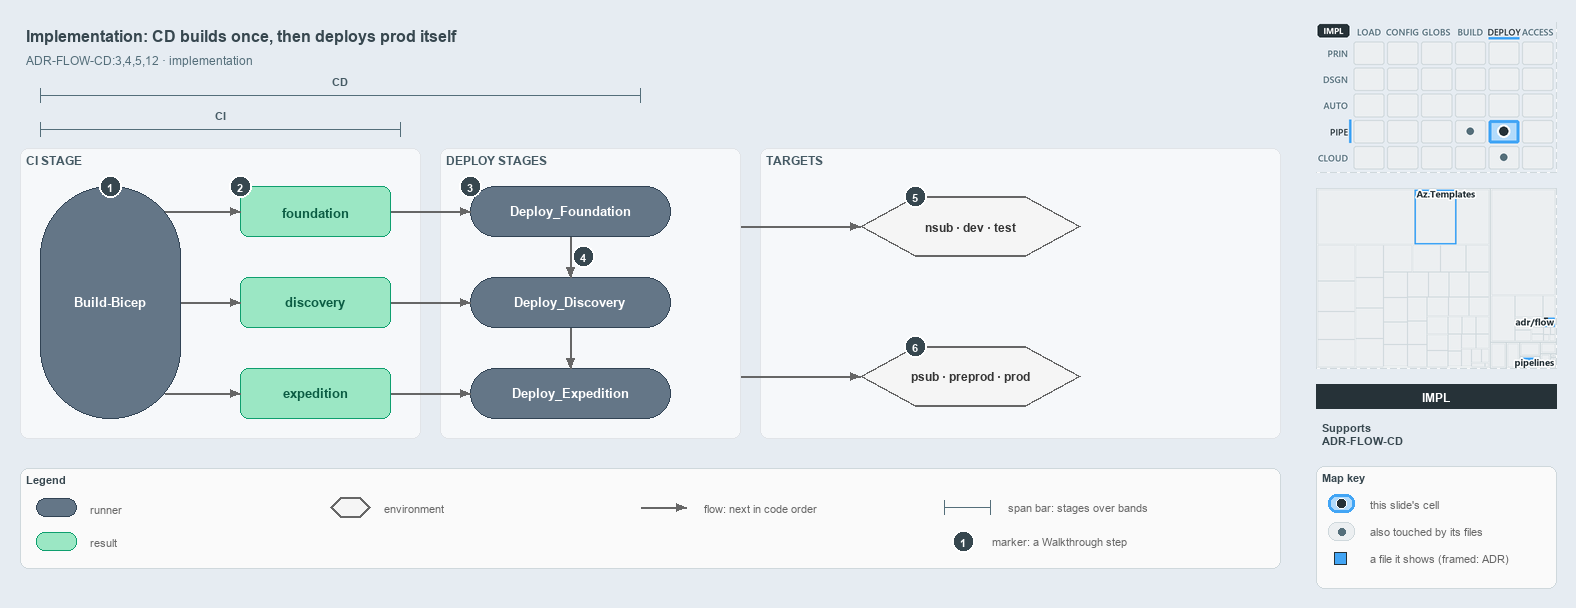

The diagram above was exported from draw.io. Its source (the exported page's mxGraphModel, read from the mxfile embedded in the PNG):
<mxGraphModel dx="1024" dy="768" grid="0" gridSize="10" guides="1" tooltips="1" connect="1" arrows="1" fold="1" page="1" pageScale="1" pageWidth="1572" pageHeight="600" background="#E6ECF2" math="0" shadow="0">
  <root>
    <mxCell id="0" />
    <mxCell id="1" parent="0" />
    <mxCell id="title" value="Implementation: CD builds once, then deploys prod itself" style="text;html=1;align=left;verticalAlign=middle;fontSize=16;fontStyle=1;fontColor=#37474F;" vertex="1" parent="1">
      <mxGeometry x="20" y="14" width="1260" height="30" as="geometry" />
    </mxCell>
    <mxCell id="subtitle" value="ADR-FLOW-CD:3,4,5,12 &amp;#183; implementation" style="text;html=1;align=left;verticalAlign=middle;fontSize=12;fontColor=#546E7A;" vertex="1" parent="1">
      <mxGeometry x="20" y="44" width="1240" height="20" as="geometry" />
    </mxCell>
    <mxCell id="span-cd-label" value="CD" style="text;html=1;align=center;verticalAlign=middle;fontSize=11;fontStyle=1;fontColor=#455A64;labelBackgroundColor=#F6F8FA;" vertex="1" parent="1">
      <mxGeometry x="300" y="66" width="80" height="16" as="geometry" />
    </mxCell>
    <mxCell id="span-cd" value="" style="shape=crossbar;whiteSpace=wrap;html=1;rounded=1;fillColor=none;strokeColor=#546E7A;strokeWidth=1.5;" vertex="1" parent="1">
      <mxGeometry x="40" y="82" width="600" height="14" as="geometry" />
    </mxCell>
    <mxCell id="span-ci-label" value="CI" style="text;html=1;align=center;verticalAlign=middle;fontSize=11;fontStyle=1;fontColor=#455A64;labelBackgroundColor=#F6F8FA;" vertex="1" parent="1">
      <mxGeometry x="180" y="100" width="80" height="16" as="geometry" />
    </mxCell>
    <mxCell id="span-ci" value="" style="shape=crossbar;whiteSpace=wrap;html=1;rounded=1;fillColor=none;strokeColor=#546E7A;strokeWidth=1.5;" vertex="1" parent="1">
      <mxGeometry x="40" y="116" width="360" height="14" as="geometry" />
    </mxCell>
    <mxCell id="band-ci" value="CI STAGE" style="rounded=1;html=1;arcSize=3;fillColor=#F6F8FA;strokeColor=#E1E4E8;verticalAlign=top;align=left;spacingLeft=8;fontStyle=1;fontSize=12;fontColor=#455A64;" vertex="1" parent="1">
      <mxGeometry x="20" y="142" width="400" height="290" as="geometry" />
    </mxCell>
    <mxCell id="band-deploy" value="DEPLOY STAGES" style="rounded=1;html=1;arcSize=3;fillColor=#F6F8FA;strokeColor=#E1E4E8;verticalAlign=top;align=left;spacingLeft=8;fontStyle=1;fontSize=12;fontColor=#455A64;" vertex="1" parent="1">
      <mxGeometry x="440" y="142" width="300" height="290" as="geometry" />
    </mxCell>
    <mxCell id="band-targets" value="TARGETS" style="rounded=1;html=1;arcSize=3;fillColor=#F6F8FA;strokeColor=#E1E4E8;verticalAlign=top;align=left;spacingLeft=8;fontStyle=1;fontSize=12;fontColor=#455A64;" vertex="1" parent="1">
      <mxGeometry x="760" y="142" width="520" height="290" as="geometry" />
    </mxCell>
    <mxCell id="ci-stage" value="&lt;b&gt;Build-Bicep&lt;/b&gt;" style="rounded=1;arcSize=50;whiteSpace=wrap;html=1;fillColor=#647687;strokeColor=#314354;fontSize=13;fontColor=#FFFFFF;" vertex="1" parent="1">
      <mxGeometry x="40" y="180" width="140" height="232" as="geometry" />
    </mxCell>
    <mxCell id="artifact-foundation" value="&lt;b&gt;foundation&lt;/b&gt;" style="rounded=1;whiteSpace=wrap;html=1;arcSize=20;fillColor=#9BE7C4;strokeColor=#0E9F6E;fontColor=#0B5C43;fontSize=13;" vertex="1" parent="1">
      <mxGeometry x="240" y="180" width="150" height="50" as="geometry" />
    </mxCell>
    <mxCell id="artifact-discovery" value="&lt;b&gt;discovery&lt;/b&gt;" style="rounded=1;whiteSpace=wrap;html=1;arcSize=20;fillColor=#9BE7C4;strokeColor=#0E9F6E;fontColor=#0B5C43;fontSize=13;" vertex="1" parent="1">
      <mxGeometry x="240" y="271" width="150" height="50" as="geometry" />
    </mxCell>
    <mxCell id="artifact-expedition" value="&lt;b&gt;expedition&lt;/b&gt;" style="rounded=1;whiteSpace=wrap;html=1;arcSize=20;fillColor=#9BE7C4;strokeColor=#0E9F6E;fontColor=#0B5C43;fontSize=13;" vertex="1" parent="1">
      <mxGeometry x="240" y="362" width="150" height="50" as="geometry" />
    </mxCell>
    <mxCell id="deploy-foundation" value="&lt;b&gt;Deploy_Foundation&lt;/b&gt;" style="rounded=1;arcSize=50;whiteSpace=wrap;html=1;fillColor=#647687;strokeColor=#314354;fontSize=13;fontColor=#FFFFFF;" vertex="1" parent="1">
      <mxGeometry x="470" y="180" width="200" height="50" as="geometry" />
    </mxCell>
    <mxCell id="deploy-discovery" value="&lt;b&gt;Deploy_Discovery&lt;/b&gt;" style="rounded=1;arcSize=50;whiteSpace=wrap;html=1;fillColor=#647687;strokeColor=#314354;fontSize=13;fontColor=#FFFFFF;" vertex="1" parent="1">
      <mxGeometry x="470" y="271" width="200" height="50" as="geometry" />
    </mxCell>
    <mxCell id="deploy-expedition" value="&lt;b&gt;Deploy_Expedition&lt;/b&gt;" style="rounded=1;arcSize=50;whiteSpace=wrap;html=1;fillColor=#647687;strokeColor=#314354;fontSize=13;fontColor=#FFFFFF;" vertex="1" parent="1">
      <mxGeometry x="470" y="362" width="200" height="50" as="geometry" />
    </mxCell>
    <mxCell id="env-nonprod" value="&lt;b&gt;nsub &amp;#183; dev &amp;#183; test&lt;/b&gt;" style="shape=hexagon;perimeter=hexagonPerimeter2;whiteSpace=wrap;html=1;fillColor=#f5f5f5;strokeColor=#666666;strokeWidth=2;fontColor=#333333;fontSize=12;" vertex="1" parent="1">
      <mxGeometry x="860" y="190" width="220" height="60" as="geometry" />
    </mxCell>
    <mxCell id="env-prod" value="&lt;b&gt;psub &amp;#183; preprod &amp;#183; prod&lt;/b&gt;" style="shape=hexagon;perimeter=hexagonPerimeter2;whiteSpace=wrap;html=1;fillColor=#f5f5f5;strokeColor=#666666;strokeWidth=2;fontColor=#333333;fontSize=12;" vertex="1" parent="1">
      <mxGeometry x="860" y="340" width="220" height="60" as="geometry" />
    </mxCell>
    <mxCell id="p-edge-build-foundation-a" value="" style="text;html=1;strokeColor=none;fillColor=none;" vertex="1" parent="1">
      <mxGeometry x="164" y="205" width="1" height="1" as="geometry" />
    </mxCell>
    <mxCell id="p-edge-build-foundation-b" value="" style="text;html=1;strokeColor=none;fillColor=none;" vertex="1" parent="1">
      <mxGeometry x="240" y="205" width="1" height="1" as="geometry" />
    </mxCell>
    <mxCell id="edge-build-foundation" value="" style="edgeStyle=orthogonalEdgeStyle;rounded=1;html=1;fontSize=10;endArrow=block;strokeColor=#666666;" edge="1" parent="1" source="p-edge-build-foundation-a" target="p-edge-build-foundation-b">
      <mxGeometry relative="1" as="geometry" />
    </mxCell>
    <mxCell id="p-edge-build-discovery-a" value="" style="text;html=1;strokeColor=none;fillColor=none;" vertex="1" parent="1">
      <mxGeometry x="180" y="296" width="1" height="1" as="geometry" />
    </mxCell>
    <mxCell id="p-edge-build-discovery-b" value="" style="text;html=1;strokeColor=none;fillColor=none;" vertex="1" parent="1">
      <mxGeometry x="240" y="296" width="1" height="1" as="geometry" />
    </mxCell>
    <mxCell id="edge-build-discovery" value="" style="edgeStyle=orthogonalEdgeStyle;rounded=1;html=1;fontSize=10;endArrow=block;strokeColor=#666666;" edge="1" parent="1" source="p-edge-build-discovery-a" target="p-edge-build-discovery-b">
      <mxGeometry relative="1" as="geometry" />
    </mxCell>
    <mxCell id="p-edge-build-expedition-a" value="" style="text;html=1;strokeColor=none;fillColor=none;" vertex="1" parent="1">
      <mxGeometry x="164" y="387" width="1" height="1" as="geometry" />
    </mxCell>
    <mxCell id="p-edge-build-expedition-b" value="" style="text;html=1;strokeColor=none;fillColor=none;" vertex="1" parent="1">
      <mxGeometry x="240" y="387" width="1" height="1" as="geometry" />
    </mxCell>
    <mxCell id="edge-build-expedition" value="" style="edgeStyle=orthogonalEdgeStyle;rounded=1;html=1;fontSize=10;endArrow=block;strokeColor=#666666;" edge="1" parent="1" source="p-edge-build-expedition-a" target="p-edge-build-expedition-b">
      <mxGeometry relative="1" as="geometry" />
    </mxCell>
    <mxCell id="p-edge-download-foundation-a" value="" style="text;html=1;strokeColor=none;fillColor=none;" vertex="1" parent="1">
      <mxGeometry x="390" y="205" width="1" height="1" as="geometry" />
    </mxCell>
    <mxCell id="p-edge-download-foundation-b" value="" style="text;html=1;strokeColor=none;fillColor=none;" vertex="1" parent="1">
      <mxGeometry x="470" y="205" width="1" height="1" as="geometry" />
    </mxCell>
    <mxCell id="edge-download-foundation" value="" style="edgeStyle=orthogonalEdgeStyle;rounded=1;html=1;fontSize=10;endArrow=block;strokeColor=#666666;" edge="1" parent="1" source="p-edge-download-foundation-a" target="p-edge-download-foundation-b">
      <mxGeometry relative="1" as="geometry" />
    </mxCell>
    <mxCell id="p-edge-download-discovery-a" value="" style="text;html=1;strokeColor=none;fillColor=none;" vertex="1" parent="1">
      <mxGeometry x="390" y="296" width="1" height="1" as="geometry" />
    </mxCell>
    <mxCell id="p-edge-download-discovery-b" value="" style="text;html=1;strokeColor=none;fillColor=none;" vertex="1" parent="1">
      <mxGeometry x="470" y="296" width="1" height="1" as="geometry" />
    </mxCell>
    <mxCell id="edge-download-discovery" value="" style="edgeStyle=orthogonalEdgeStyle;rounded=1;html=1;fontSize=10;endArrow=block;strokeColor=#666666;" edge="1" parent="1" source="p-edge-download-discovery-a" target="p-edge-download-discovery-b">
      <mxGeometry relative="1" as="geometry" />
    </mxCell>
    <mxCell id="p-edge-download-expedition-a" value="" style="text;html=1;strokeColor=none;fillColor=none;" vertex="1" parent="1">
      <mxGeometry x="390" y="387" width="1" height="1" as="geometry" />
    </mxCell>
    <mxCell id="p-edge-download-expedition-b" value="" style="text;html=1;strokeColor=none;fillColor=none;" vertex="1" parent="1">
      <mxGeometry x="470" y="387" width="1" height="1" as="geometry" />
    </mxCell>
    <mxCell id="edge-download-expedition" value="" style="edgeStyle=orthogonalEdgeStyle;rounded=1;html=1;fontSize=10;endArrow=block;strokeColor=#666666;" edge="1" parent="1" source="p-edge-download-expedition-a" target="p-edge-download-expedition-b">
      <mxGeometry relative="1" as="geometry" />
    </mxCell>
    <mxCell id="p-edge-dependson-1-a" value="" style="text;html=1;strokeColor=none;fillColor=none;" vertex="1" parent="1">
      <mxGeometry x="570" y="230" width="1" height="1" as="geometry" />
    </mxCell>
    <mxCell id="p-edge-dependson-1-b" value="" style="text;html=1;strokeColor=none;fillColor=none;" vertex="1" parent="1">
      <mxGeometry x="570" y="271" width="1" height="1" as="geometry" />
    </mxCell>
    <mxCell id="edge-dependson-1" value="" style="edgeStyle=orthogonalEdgeStyle;rounded=1;html=1;fontSize=10;endArrow=block;strokeColor=#666666;" edge="1" parent="1" source="p-edge-dependson-1-a" target="p-edge-dependson-1-b">
      <mxGeometry relative="1" as="geometry" />
    </mxCell>
    <mxCell id="p-edge-dependson-2-a" value="" style="text;html=1;strokeColor=none;fillColor=none;" vertex="1" parent="1">
      <mxGeometry x="570" y="321" width="1" height="1" as="geometry" />
    </mxCell>
    <mxCell id="p-edge-dependson-2-b" value="" style="text;html=1;strokeColor=none;fillColor=none;" vertex="1" parent="1">
      <mxGeometry x="570" y="362" width="1" height="1" as="geometry" />
    </mxCell>
    <mxCell id="edge-dependson-2" value="" style="edgeStyle=orthogonalEdgeStyle;rounded=1;html=1;fontSize=10;endArrow=block;strokeColor=#666666;" edge="1" parent="1" source="p-edge-dependson-2-a" target="p-edge-dependson-2-b">
      <mxGeometry relative="1" as="geometry" />
    </mxCell>
    <mxCell id="p-edge-deploy-nonprod-a" value="" style="text;html=1;strokeColor=none;fillColor=none;" vertex="1" parent="1">
      <mxGeometry x="740" y="220" width="1" height="1" as="geometry" />
    </mxCell>
    <mxCell id="p-edge-deploy-nonprod-b" value="" style="text;html=1;strokeColor=none;fillColor=none;" vertex="1" parent="1">
      <mxGeometry x="860" y="220" width="1" height="1" as="geometry" />
    </mxCell>
    <mxCell id="edge-deploy-nonprod" value="" style="edgeStyle=orthogonalEdgeStyle;rounded=1;html=1;fontSize=10;endArrow=block;strokeColor=#666666;" edge="1" parent="1" source="p-edge-deploy-nonprod-a" target="p-edge-deploy-nonprod-b">
      <mxGeometry relative="1" as="geometry" />
    </mxCell>
    <mxCell id="p-edge-deploy-prod-a" value="" style="text;html=1;strokeColor=none;fillColor=none;" vertex="1" parent="1">
      <mxGeometry x="740" y="370" width="1" height="1" as="geometry" />
    </mxCell>
    <mxCell id="p-edge-deploy-prod-b" value="" style="text;html=1;strokeColor=none;fillColor=none;" vertex="1" parent="1">
      <mxGeometry x="860" y="370" width="1" height="1" as="geometry" />
    </mxCell>
    <mxCell id="edge-deploy-prod" value="" style="edgeStyle=orthogonalEdgeStyle;rounded=1;html=1;fontSize=10;endArrow=block;strokeColor=#666666;" edge="1" parent="1" source="p-edge-deploy-prod-a" target="p-edge-deploy-prod-b">
      <mxGeometry relative="1" as="geometry" />
    </mxCell>
    <mxCell id="mark-1" value="1" style="ellipse;html=1;fillColor=#37474F;strokeColor=#FFFFFF;strokeWidth=2;fontColor=#FFFFFF;fontStyle=1;fontSize=11;" vertex="1" parent="1">
      <mxGeometry x="99" y="169" width="22" height="22" as="geometry" />
    </mxCell>
    <mxCell id="mark-2" value="2" style="ellipse;html=1;fillColor=#37474F;strokeColor=#FFFFFF;strokeWidth=2;fontColor=#FFFFFF;fontStyle=1;fontSize=11;" vertex="1" parent="1">
      <mxGeometry x="229" y="169" width="22" height="22" as="geometry" />
    </mxCell>
    <mxCell id="mark-3" value="3" style="ellipse;html=1;fillColor=#37474F;strokeColor=#FFFFFF;strokeWidth=2;fontColor=#FFFFFF;fontStyle=1;fontSize=11;" vertex="1" parent="1">
      <mxGeometry x="459" y="169" width="22" height="22" as="geometry" />
    </mxCell>
    <mxCell id="mark-4" value="4" style="ellipse;html=1;fillColor=#37474F;strokeColor=#FFFFFF;strokeWidth=2;fontColor=#FFFFFF;fontStyle=1;fontSize=11;" vertex="1" parent="1">
      <mxGeometry x="572" y="239" width="22" height="22" as="geometry" />
    </mxCell>
    <mxCell id="mark-5" value="5" style="ellipse;html=1;fillColor=#37474F;strokeColor=#FFFFFF;strokeWidth=2;fontColor=#FFFFFF;fontStyle=1;fontSize=11;" vertex="1" parent="1">
      <mxGeometry x="904" y="179" width="22" height="22" as="geometry" />
    </mxCell>
    <mxCell id="mark-6" value="6" style="ellipse;html=1;fillColor=#37474F;strokeColor=#FFFFFF;strokeWidth=2;fontColor=#FFFFFF;fontStyle=1;fontSize=11;" vertex="1" parent="1">
      <mxGeometry x="904" y="329" width="22" height="22" as="geometry" />
    </mxCell>
    <mxCell id="legend" value="&lt;b&gt;Legend&lt;/b&gt;" style="rounded=1;whiteSpace=wrap;html=1;arcSize=6;fillColor=#FAFAFA;strokeColor=#CFD8DC;align=left;verticalAlign=top;spacing=8;fontSize=11;fontColor=#37474F;" vertex="1" parent="1">
      <mxGeometry x="20" y="462" width="1260" height="100" as="geometry" />
    </mxCell>
    <mxCell id="legend-0" value="" style="rounded=1;arcSize=50;whiteSpace=wrap;html=1;fillColor=#647687;strokeColor=#314354;fontColor=#FFFFFF;" vertex="1" parent="1">
      <mxGeometry x="36" y="492" width="40" height="18" as="geometry" />
    </mxCell>
    <mxCell id="legend-0-text" value="runner" style="text;html=1;align=left;verticalAlign=middle;fontSize=11;fontColor=#666666;" vertex="1" parent="1">
      <mxGeometry x="84" y="491" width="270" height="20" as="geometry" />
    </mxCell>
    <mxCell id="legend-1" value="" style="rounded=1;whiteSpace=wrap;html=1;arcSize=20;fillColor=#9BE7C4;strokeColor=#0E9F6E;" vertex="1" parent="1">
      <mxGeometry x="36" y="526" width="40" height="18" as="geometry" />
    </mxCell>
    <mxCell id="legend-1-text" value="result" style="text;html=1;align=left;verticalAlign=middle;fontSize=11;fontColor=#666666;" vertex="1" parent="1">
      <mxGeometry x="84" y="525" width="270" height="20" as="geometry" />
    </mxCell>
    <mxCell id="legend-2" value="" style="shape=hexagon;perimeter=hexagonPerimeter2;whiteSpace=wrap;html=1;fillColor=#f5f5f5;strokeColor=#666666;strokeWidth=2;" vertex="1" parent="1">
      <mxGeometry x="330" y="491" width="40" height="20" as="geometry" />
    </mxCell>
    <mxCell id="legend-2-text" value="environment" style="text;html=1;align=left;verticalAlign=middle;fontSize=11;fontColor=#666666;" vertex="1" parent="1">
      <mxGeometry x="378" y="491" width="270" height="20" as="geometry" />
    </mxCell>
    <mxCell id="p-legend-3-a" value="" style="text;html=1;strokeColor=none;fillColor=none;" vertex="1" parent="1">
      <mxGeometry x="640" y="501" width="1" height="1" as="geometry" />
    </mxCell>
    <mxCell id="p-legend-3-b" value="" style="text;html=1;strokeColor=none;fillColor=none;" vertex="1" parent="1">
      <mxGeometry x="686" y="501" width="1" height="1" as="geometry" />
    </mxCell>
    <mxCell id="legend-3" value="" style="edgeStyle=orthogonalEdgeStyle;rounded=1;html=1;fontSize=10;endArrow=block;strokeColor=#666666;" edge="1" parent="1" source="p-legend-3-a" target="p-legend-3-b">
      <mxGeometry relative="1" as="geometry" />
    </mxCell>
    <mxCell id="legend-3-text" value="flow: next in code order" style="text;html=1;align=left;verticalAlign=middle;fontSize=11;fontColor=#666666;" vertex="1" parent="1">
      <mxGeometry x="698" y="491" width="270" height="20" as="geometry" />
    </mxCell>
    <mxCell id="legend-4" value="" style="shape=crossbar;whiteSpace=wrap;html=1;rounded=1;fillColor=none;strokeColor=#546E7A;strokeWidth=1.5;" vertex="1" parent="1">
      <mxGeometry x="944" y="494" width="46" height="14" as="geometry" />
    </mxCell>
    <mxCell id="legend-4-text" value="span bar: stages over bands" style="text;html=1;align=left;verticalAlign=middle;fontSize=11;fontColor=#666666;" vertex="1" parent="1">
      <mxGeometry x="1002" y="491" width="320" height="20" as="geometry" />
    </mxCell>
    <mxCell id="legend-5" value="1" style="ellipse;html=1;fillColor=#37474F;strokeColor=#FFFFFF;strokeWidth=2;fontColor=#FFFFFF;fontStyle=1;fontSize=11;" vertex="1" parent="1">
      <mxGeometry x="952" y="524" width="22" height="22" as="geometry" />
    </mxCell>
    <mxCell id="legend-5-text" value="marker: a Walkthrough step" style="text;html=1;align=left;verticalAlign=middle;fontSize=11;fontColor=#666666;" vertex="1" parent="1">
      <mxGeometry x="986" y="525" width="320" height="20" as="geometry" />
    </mxCell>
    <mxCell id="minimap-stack" value="" style="shape=image;html=1;imageAspect=0;aspect=fixed;verticalLabelPosition=bottom;strokeColor=#CFD8DC;dashed=1;fillColor=#FAFAFA;image=data:image/png,(base64 omitted: 15276 chars);" vertex="1" parent="1">
      <mxGeometry x="1316" y="16" width="240" height="150" as="geometry" />
    </mxCell>
    <mxCell id="minimap-tree" value="" style="shape=image;html=1;imageAspect=0;aspect=fixed;verticalLabelPosition=bottom;strokeColor=#CFD8DC;dashed=1;fillColor=#FAFAFA;image=data:image/png,(base64 omitted: 12212 chars);" vertex="1" parent="1">
      <mxGeometry x="1316" y="182" width="240" height="180" as="geometry" />
    </mxCell>
    <mxCell id="lens-badge" value="IMPL" style="rounded=0;whiteSpace=wrap;html=1;align=center;verticalAlign=middle;fontSize=12;fontStyle=1;fontColor=#FFFFFF;fillColor=#263238;strokeColor=none;" vertex="1" parent="1">
      <mxGeometry x="1316" y="378" width="240" height="24" as="geometry" />
    </mxCell>
    <mxCell id="supports" value="&lt;b&gt;Supports&lt;/b&gt;&lt;br&gt;ADR-FLOW-CD" style="text;html=1;whiteSpace=wrap;align=left;verticalAlign=top;fontSize=11;fontColor=#37474F;" vertex="1" parent="1">
      <mxGeometry x="1316" y="410" width="240" height="38" as="geometry" />
    </mxCell>
    <mxCell id="mapkey" value="&lt;b&gt;Map key&lt;/b&gt;" style="rounded=1;whiteSpace=wrap;html=1;arcSize=6;fillColor=#FAFAFA;strokeColor=#CFD8DC;align=left;verticalAlign=top;spacing=8;fontSize=11;fontColor=#37474F;" vertex="1" parent="1">
      <mxGeometry x="1316" y="460" width="240" height="122" as="geometry" />
    </mxCell>
    <mxCell id="mapkey-here" value="" style="rounded=1;arcSize=20;html=1;fillColor=#B3DBFB;strokeColor=#42A5F5;strokeWidth=3;" vertex="1" parent="1">
      <mxGeometry x="1328" y="488" width="26" height="18" as="geometry" />
    </mxCell>
    <mxCell id="mapkey-here-dot" value="" style="ellipse;html=1;fillColor=#263238;strokeColor=#FFFFFF;strokeWidth=1.5;" vertex="1" parent="1">
      <mxGeometry x="1336" y="492" width="10" height="10" as="geometry" />
    </mxCell>
    <mxCell id="mapkey-here-text" value="this slide's cell" style="text;html=1;align=left;verticalAlign=middle;fontSize=11;fontColor=#666666;" vertex="1" parent="1">
      <mxGeometry x="1364" y="487" width="180" height="20" as="geometry" />
    </mxCell>
    <mxCell id="mapkey-touched" value="" style="rounded=1;arcSize=20;html=1;fillColor=#ECEFF1;strokeColor=#CFD8DC;" vertex="1" parent="1">
      <mxGeometry x="1328" y="516" width="26" height="18" as="geometry" />
    </mxCell>
    <mxCell id="mapkey-touched-dot" value="" style="ellipse;html=1;fillColor=#546E7A;strokeColor=none;" vertex="1" parent="1">
      <mxGeometry x="1338" y="522" width="7" height="7" as="geometry" />
    </mxCell>
    <mxCell id="mapkey-touched-text" value="also touched by its files" style="text;html=1;align=left;verticalAlign=middle;fontSize=11;fontColor=#666666;" vertex="1" parent="1">
      <mxGeometry x="1364" y="515" width="180" height="20" as="geometry" />
    </mxCell>
    <mxCell id="mapkey-file" value="" style="rounded=0;html=1;fillColor=#42A5F5;strokeColor=#263238;strokeWidth=1.5;" vertex="1" parent="1">
      <mxGeometry x="1334" y="546" width="12" height="12" as="geometry" />
    </mxCell>
    <mxCell id="mapkey-file-text" value="a file it shows (framed: ADR)" style="text;html=1;align=left;verticalAlign=middle;fontSize=11;fontColor=#666666;" vertex="1" parent="1">
      <mxGeometry x="1364" y="542" width="180" height="20" as="geometry" />
    </mxCell>
  </root>
</mxGraphModel>